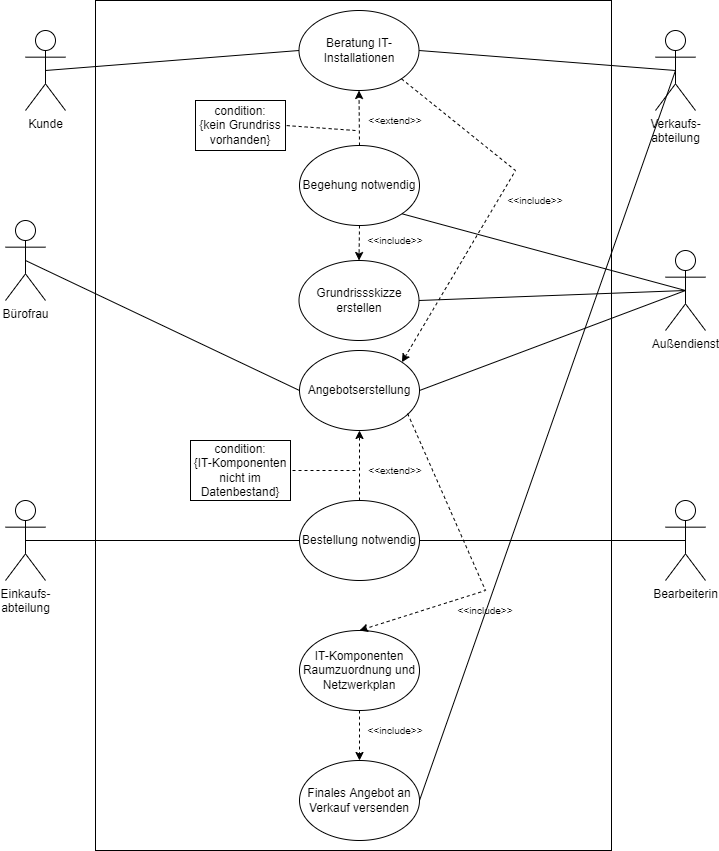

The diagram above was exported from draw.io. Its source (the exported page's mxGraphModel, read from the mxfile embedded in the PNG):
<mxGraphModel dx="2065" dy="1331" grid="1" gridSize="10" guides="1" tooltips="1" connect="1" arrows="1" fold="1" page="1" pageScale="1" pageWidth="827" pageHeight="1169" math="0" shadow="0">
  <root>
    <mxCell id="0" />
    <mxCell id="1" parent="0" />
    <mxCell id="5wKIgIa1wqz7exlYlZGo-2" value="" style="rounded=0;whiteSpace=wrap;html=1;" parent="1" vertex="1">
      <mxGeometry x="210" y="130" width="516" height="850" as="geometry" />
    </mxCell>
    <mxCell id="5wKIgIa1wqz7exlYlZGo-3" value="Bürofrau" style="shape=umlActor;verticalLabelPosition=bottom;verticalAlign=top;html=1;outlineConnect=0;" parent="1" vertex="1">
      <mxGeometry x="120" y="350" width="40" height="80" as="geometry" />
    </mxCell>
    <mxCell id="5wKIgIa1wqz7exlYlZGo-4" value="Verkaufs-&lt;br&gt;abteilung" style="shape=umlActor;verticalLabelPosition=bottom;verticalAlign=top;html=1;outlineConnect=0;" parent="1" vertex="1">
      <mxGeometry x="770" y="160" width="40" height="80" as="geometry" />
    </mxCell>
    <mxCell id="5wKIgIa1wqz7exlYlZGo-5" value="Kunde" style="shape=umlActor;verticalLabelPosition=bottom;verticalAlign=top;html=1;outlineConnect=0;" parent="1" vertex="1">
      <mxGeometry x="140" y="160" width="40" height="80" as="geometry" />
    </mxCell>
    <mxCell id="5wKIgIa1wqz7exlYlZGo-7" value="Außendienst" style="shape=umlActor;verticalLabelPosition=bottom;verticalAlign=top;html=1;outlineConnect=0;" parent="1" vertex="1">
      <mxGeometry x="780" y="380" width="40" height="80" as="geometry" />
    </mxCell>
    <mxCell id="5wKIgIa1wqz7exlYlZGo-20" value="Beratung IT-Installationen" style="ellipse;whiteSpace=wrap;html=1;" parent="1" vertex="1">
      <mxGeometry x="413.5" y="140" width="120" height="80" as="geometry" />
    </mxCell>
    <mxCell id="5wKIgIa1wqz7exlYlZGo-21" value="" style="endArrow=none;html=1;rounded=0;entryX=0.5;entryY=0.5;entryDx=0;entryDy=0;entryPerimeter=0;exitX=0;exitY=0.5;exitDx=0;exitDy=0;" parent="1" source="5wKIgIa1wqz7exlYlZGo-20" target="5wKIgIa1wqz7exlYlZGo-5" edge="1">
      <mxGeometry width="50" height="50" relative="1" as="geometry">
        <mxPoint x="330" y="400" as="sourcePoint" />
        <mxPoint x="380" y="350" as="targetPoint" />
      </mxGeometry>
    </mxCell>
    <mxCell id="5wKIgIa1wqz7exlYlZGo-22" value="" style="endArrow=none;html=1;rounded=0;entryX=0.5;entryY=0.5;entryDx=0;entryDy=0;entryPerimeter=0;exitX=1;exitY=0.5;exitDx=0;exitDy=0;" parent="1" source="5wKIgIa1wqz7exlYlZGo-20" target="5wKIgIa1wqz7exlYlZGo-4" edge="1">
      <mxGeometry width="50" height="50" relative="1" as="geometry">
        <mxPoint x="240" y="410" as="sourcePoint" />
        <mxPoint x="290" y="360" as="targetPoint" />
      </mxGeometry>
    </mxCell>
    <mxCell id="5wKIgIa1wqz7exlYlZGo-24" value="Begehung notwendig" style="ellipse;whiteSpace=wrap;html=1;" parent="1" vertex="1">
      <mxGeometry x="414" y="275" width="120" height="80" as="geometry" />
    </mxCell>
    <mxCell id="5wKIgIa1wqz7exlYlZGo-29" value="" style="endArrow=classic;html=1;rounded=0;entryX=0.5;entryY=1;entryDx=0;entryDy=0;exitX=0.5;exitY=0;exitDx=0;exitDy=0;dashed=1;" parent="1" source="5wKIgIa1wqz7exlYlZGo-24" target="5wKIgIa1wqz7exlYlZGo-20" edge="1">
      <mxGeometry width="50" height="50" relative="1" as="geometry">
        <mxPoint x="560" y="360" as="sourcePoint" />
        <mxPoint x="610" y="310" as="targetPoint" />
      </mxGeometry>
    </mxCell>
    <mxCell id="5wKIgIa1wqz7exlYlZGo-32" value="&lt;span&gt;condition:&lt;br&gt;{kein Grundriss vorhanden}&lt;br&gt;&lt;/span&gt;" style="rounded=0;whiteSpace=wrap;html=1;strokeWidth=1;" parent="1" vertex="1">
      <mxGeometry x="310" y="230" width="90" height="50" as="geometry" />
    </mxCell>
    <mxCell id="5wKIgIa1wqz7exlYlZGo-33" value="" style="endArrow=none;html=1;rounded=0;dashed=1;entryX=1;entryY=0.5;entryDx=0;entryDy=0;" parent="1" target="5wKIgIa1wqz7exlYlZGo-32" edge="1">
      <mxGeometry width="50" height="50" relative="1" as="geometry">
        <mxPoint x="470" y="260" as="sourcePoint" />
        <mxPoint x="560" y="330" as="targetPoint" />
      </mxGeometry>
    </mxCell>
    <mxCell id="5wKIgIa1wqz7exlYlZGo-38" value="&lt;font style=&quot;font-size: 10px&quot;&gt;&amp;lt;&amp;lt;extend&amp;gt;&amp;gt;&lt;/font&gt;" style="text;html=1;strokeColor=none;fillColor=none;align=center;verticalAlign=middle;whiteSpace=wrap;rounded=0;" parent="1" vertex="1">
      <mxGeometry x="490" y="240" width="40" height="20" as="geometry" />
    </mxCell>
    <mxCell id="5wKIgIa1wqz7exlYlZGo-39" value="" style="endArrow=none;html=1;rounded=0;fontSize=10;entryX=0.5;entryY=0.5;entryDx=0;entryDy=0;entryPerimeter=0;exitX=1;exitY=1;exitDx=0;exitDy=0;" parent="1" source="5wKIgIa1wqz7exlYlZGo-24" target="5wKIgIa1wqz7exlYlZGo-7" edge="1">
      <mxGeometry width="50" height="50" relative="1" as="geometry">
        <mxPoint x="620" y="540" as="sourcePoint" />
        <mxPoint x="670" y="490" as="targetPoint" />
      </mxGeometry>
    </mxCell>
    <mxCell id="5wKIgIa1wqz7exlYlZGo-40" value="Grundrissskizze erstellen" style="ellipse;whiteSpace=wrap;html=1;" parent="1" vertex="1">
      <mxGeometry x="413.5" y="390" width="120" height="80" as="geometry" />
    </mxCell>
    <mxCell id="5wKIgIa1wqz7exlYlZGo-41" value="" style="endArrow=none;html=1;rounded=0;fontSize=10;entryX=0.5;entryY=0.5;entryDx=0;entryDy=0;entryPerimeter=0;exitX=1;exitY=0.5;exitDx=0;exitDy=0;" parent="1" source="5wKIgIa1wqz7exlYlZGo-40" target="5wKIgIa1wqz7exlYlZGo-7" edge="1">
      <mxGeometry width="50" height="50" relative="1" as="geometry">
        <mxPoint x="590" y="550" as="sourcePoint" />
        <mxPoint x="640" y="500" as="targetPoint" />
      </mxGeometry>
    </mxCell>
    <mxCell id="5wKIgIa1wqz7exlYlZGo-42" value="&lt;font style=&quot;font-size: 10px&quot;&gt;&amp;lt;&amp;lt;include&amp;gt;&amp;gt;&lt;/font&gt;" style="text;html=1;strokeColor=none;fillColor=none;align=center;verticalAlign=middle;whiteSpace=wrap;rounded=0;" parent="1" vertex="1">
      <mxGeometry x="490" y="360" width="40" height="20" as="geometry" />
    </mxCell>
    <mxCell id="5wKIgIa1wqz7exlYlZGo-43" value="" style="endArrow=classic;html=1;rounded=0;fontSize=10;exitX=0.5;exitY=1;exitDx=0;exitDy=0;dashed=1;" parent="1" source="5wKIgIa1wqz7exlYlZGo-24" target="5wKIgIa1wqz7exlYlZGo-40" edge="1">
      <mxGeometry width="50" height="50" relative="1" as="geometry">
        <mxPoint x="450" y="470" as="sourcePoint" />
        <mxPoint x="500" y="420" as="targetPoint" />
      </mxGeometry>
    </mxCell>
    <mxCell id="5wKIgIa1wqz7exlYlZGo-44" value="Angebotserstellung" style="ellipse;whiteSpace=wrap;html=1;" parent="1" vertex="1">
      <mxGeometry x="414" y="480" width="120" height="80" as="geometry" />
    </mxCell>
    <mxCell id="5wKIgIa1wqz7exlYlZGo-45" value="" style="endArrow=none;html=1;rounded=0;fontSize=10;exitX=0.5;exitY=0.5;exitDx=0;exitDy=0;exitPerimeter=0;entryX=0;entryY=0.5;entryDx=0;entryDy=0;" parent="1" source="5wKIgIa1wqz7exlYlZGo-3" target="5wKIgIa1wqz7exlYlZGo-44" edge="1">
      <mxGeometry width="50" height="50" relative="1" as="geometry">
        <mxPoint x="-10" y="530" as="sourcePoint" />
        <mxPoint x="40" y="480" as="targetPoint" />
      </mxGeometry>
    </mxCell>
    <mxCell id="5wKIgIa1wqz7exlYlZGo-52" value="Bestellung notwendig" style="ellipse;whiteSpace=wrap;html=1;" parent="1" vertex="1">
      <mxGeometry x="414" y="630" width="120" height="80" as="geometry" />
    </mxCell>
    <mxCell id="5wKIgIa1wqz7exlYlZGo-55" value="" style="endArrow=classic;html=1;rounded=0;exitX=0.5;exitY=0;exitDx=0;exitDy=0;entryX=0.5;entryY=1;entryDx=0;entryDy=0;dashed=1;" parent="1" source="5wKIgIa1wqz7exlYlZGo-52" target="5wKIgIa1wqz7exlYlZGo-44" edge="1">
      <mxGeometry width="50" height="50" relative="1" as="geometry">
        <mxPoint x="430" y="540" as="sourcePoint" />
        <mxPoint x="613.5" y="490" as="targetPoint" />
      </mxGeometry>
    </mxCell>
    <mxCell id="5wKIgIa1wqz7exlYlZGo-57" value="&lt;span&gt;condition:&lt;br&gt;{IT-Komponenten nicht im Datenbestand}&lt;br&gt;&lt;/span&gt;" style="rounded=0;whiteSpace=wrap;html=1;strokeWidth=1;" parent="1" vertex="1">
      <mxGeometry x="305" y="570" width="100" height="60" as="geometry" />
    </mxCell>
    <mxCell id="mw8kGiYwQ6MlDMhgn8S--2" value="&lt;font style=&quot;font-size: 10px&quot;&gt;&amp;lt;&amp;lt;extend&amp;gt;&amp;gt;&lt;/font&gt;" style="text;html=1;strokeColor=none;fillColor=none;align=center;verticalAlign=middle;whiteSpace=wrap;rounded=0;" parent="1" vertex="1">
      <mxGeometry x="490" y="590" width="40" height="20" as="geometry" />
    </mxCell>
    <mxCell id="mw8kGiYwQ6MlDMhgn8S--5" value="" style="endArrow=none;html=1;rounded=0;dashed=1;entryX=1;entryY=0.5;entryDx=0;entryDy=0;" parent="1" target="5wKIgIa1wqz7exlYlZGo-57" edge="1">
      <mxGeometry width="50" height="50" relative="1" as="geometry">
        <mxPoint x="470" y="600" as="sourcePoint" />
        <mxPoint x="420" y="620" as="targetPoint" />
      </mxGeometry>
    </mxCell>
    <mxCell id="mw8kGiYwQ6MlDMhgn8S--8" value="Einkaufs-&lt;br&gt;abteilung" style="shape=umlActor;verticalLabelPosition=bottom;verticalAlign=top;html=1;outlineConnect=0;" parent="1" vertex="1">
      <mxGeometry x="120" y="630" width="40" height="80" as="geometry" />
    </mxCell>
    <mxCell id="mw8kGiYwQ6MlDMhgn8S--12" value="" style="endArrow=none;html=1;rounded=0;fontSize=10;exitX=0.5;exitY=0.5;exitDx=0;exitDy=0;exitPerimeter=0;entryX=0;entryY=0.5;entryDx=0;entryDy=0;" parent="1" source="mw8kGiYwQ6MlDMhgn8S--8" target="5wKIgIa1wqz7exlYlZGo-52" edge="1">
      <mxGeometry width="50" height="50" relative="1" as="geometry">
        <mxPoint x="180" y="710" as="sourcePoint" />
        <mxPoint x="454" y="840" as="targetPoint" />
      </mxGeometry>
    </mxCell>
    <mxCell id="mw8kGiYwQ6MlDMhgn8S--13" value="Bearbeiterin" style="shape=umlActor;verticalLabelPosition=bottom;verticalAlign=top;html=1;outlineConnect=0;" parent="1" vertex="1">
      <mxGeometry x="780" y="630" width="40" height="80" as="geometry" />
    </mxCell>
    <mxCell id="mw8kGiYwQ6MlDMhgn8S--21" value="" style="endArrow=none;html=1;rounded=0;fontSize=10;exitX=1;exitY=0.5;exitDx=0;exitDy=0;entryX=0.5;entryY=0.5;entryDx=0;entryDy=0;entryPerimeter=0;" parent="1" source="5wKIgIa1wqz7exlYlZGo-52" target="mw8kGiYwQ6MlDMhgn8S--13" edge="1">
      <mxGeometry width="50" height="50" relative="1" as="geometry">
        <mxPoint x="459.9999999999999" y="750" as="sourcePoint" />
        <mxPoint x="733.9999999999989" y="750" as="targetPoint" />
      </mxGeometry>
    </mxCell>
    <mxCell id="mw8kGiYwQ6MlDMhgn8S--23" value="IT-Komponenten Raumzuordnung und Netzwerkplan" style="ellipse;whiteSpace=wrap;html=1;" parent="1" vertex="1">
      <mxGeometry x="414" y="760" width="120" height="80" as="geometry" />
    </mxCell>
    <mxCell id="mw8kGiYwQ6MlDMhgn8S--25" value="" style="endArrow=classic;html=1;rounded=0;fontSize=10;exitX=0.901;exitY=0.788;exitDx=0;exitDy=0;dashed=1;exitPerimeter=0;entryX=0.5;entryY=0;entryDx=0;entryDy=0;" parent="1" source="5wKIgIa1wqz7exlYlZGo-44" target="mw8kGiYwQ6MlDMhgn8S--23" edge="1">
      <mxGeometry width="50" height="50" relative="1" as="geometry">
        <mxPoint x="550.5" y="594.9999999999999" as="sourcePoint" />
        <mxPoint x="550" y="629.9999999999999" as="targetPoint" />
        <Array as="points">
          <mxPoint x="600" y="720" />
        </Array>
      </mxGeometry>
    </mxCell>
    <mxCell id="mw8kGiYwQ6MlDMhgn8S--26" value="&lt;font style=&quot;font-size: 10px&quot;&gt;&amp;lt;&amp;lt;include&amp;gt;&amp;gt;&lt;/font&gt;" style="text;html=1;strokeColor=none;fillColor=none;align=center;verticalAlign=middle;whiteSpace=wrap;rounded=0;" parent="1" vertex="1">
      <mxGeometry x="580" y="730" width="40" height="20" as="geometry" />
    </mxCell>
    <mxCell id="yZNL1zMfXke1zni_gdPQ-1" value="" style="endArrow=classic;html=1;rounded=0;fontSize=10;exitX=1;exitY=1;exitDx=0;exitDy=0;dashed=1;entryX=1;entryY=0;entryDx=0;entryDy=0;" parent="1" source="5wKIgIa1wqz7exlYlZGo-20" target="5wKIgIa1wqz7exlYlZGo-44" edge="1">
      <mxGeometry width="50" height="50" relative="1" as="geometry">
        <mxPoint x="484" y="365" as="sourcePoint" />
        <mxPoint x="483.5" y="400" as="targetPoint" />
        <Array as="points">
          <mxPoint x="630" y="300" />
        </Array>
      </mxGeometry>
    </mxCell>
    <mxCell id="yZNL1zMfXke1zni_gdPQ-3" value="&lt;font style=&quot;font-size: 10px&quot;&gt;&amp;lt;&amp;lt;include&amp;gt;&amp;gt;&lt;/font&gt;" style="text;html=1;strokeColor=none;fillColor=none;align=center;verticalAlign=middle;whiteSpace=wrap;rounded=0;" parent="1" vertex="1">
      <mxGeometry x="630" y="320" width="40" height="20" as="geometry" />
    </mxCell>
    <mxCell id="yZNL1zMfXke1zni_gdPQ-5" value="Finales Angebot an Verkauf versenden" style="ellipse;whiteSpace=wrap;html=1;" parent="1" vertex="1">
      <mxGeometry x="414" y="890" width="120" height="80" as="geometry" />
    </mxCell>
    <mxCell id="yZNL1zMfXke1zni_gdPQ-6" value="" style="endArrow=classic;html=1;rounded=0;fontSize=10;exitX=0.5;exitY=1;exitDx=0;exitDy=0;dashed=1;entryX=0.5;entryY=0;entryDx=0;entryDy=0;" parent="1" source="mw8kGiYwQ6MlDMhgn8S--23" target="yZNL1zMfXke1zni_gdPQ-5" edge="1">
      <mxGeometry width="50" height="50" relative="1" as="geometry">
        <mxPoint x="484" y="365" as="sourcePoint" />
        <mxPoint x="483.5" y="400" as="targetPoint" />
      </mxGeometry>
    </mxCell>
    <mxCell id="yZNL1zMfXke1zni_gdPQ-7" value="&lt;font style=&quot;font-size: 10px&quot;&gt;&amp;lt;&amp;lt;include&amp;gt;&amp;gt;&lt;/font&gt;" style="text;html=1;strokeColor=none;fillColor=none;align=center;verticalAlign=middle;whiteSpace=wrap;rounded=0;" parent="1" vertex="1">
      <mxGeometry x="490" y="850" width="40" height="20" as="geometry" />
    </mxCell>
    <mxCell id="yZNL1zMfXke1zni_gdPQ-8" value="" style="endArrow=none;html=1;rounded=0;entryX=0.5;entryY=0.5;entryDx=0;entryDy=0;entryPerimeter=0;exitX=1;exitY=0.5;exitDx=0;exitDy=0;" parent="1" source="yZNL1zMfXke1zni_gdPQ-5" target="5wKIgIa1wqz7exlYlZGo-4" edge="1">
      <mxGeometry width="50" height="50" relative="1" as="geometry">
        <mxPoint x="543.5" y="190" as="sourcePoint" />
        <mxPoint x="800" y="210" as="targetPoint" />
      </mxGeometry>
    </mxCell>
    <mxCell id="yZNL1zMfXke1zni_gdPQ-9" value="" style="endArrow=none;html=1;rounded=0;fontSize=10;entryX=0.5;entryY=0.5;entryDx=0;entryDy=0;entryPerimeter=0;exitX=1;exitY=0.5;exitDx=0;exitDy=0;" parent="1" source="5wKIgIa1wqz7exlYlZGo-44" target="5wKIgIa1wqz7exlYlZGo-7" edge="1">
      <mxGeometry width="50" height="50" relative="1" as="geometry">
        <mxPoint x="530" y="490" as="sourcePoint" />
        <mxPoint x="796.5" y="480" as="targetPoint" />
      </mxGeometry>
    </mxCell>
  </root>
</mxGraphModel>